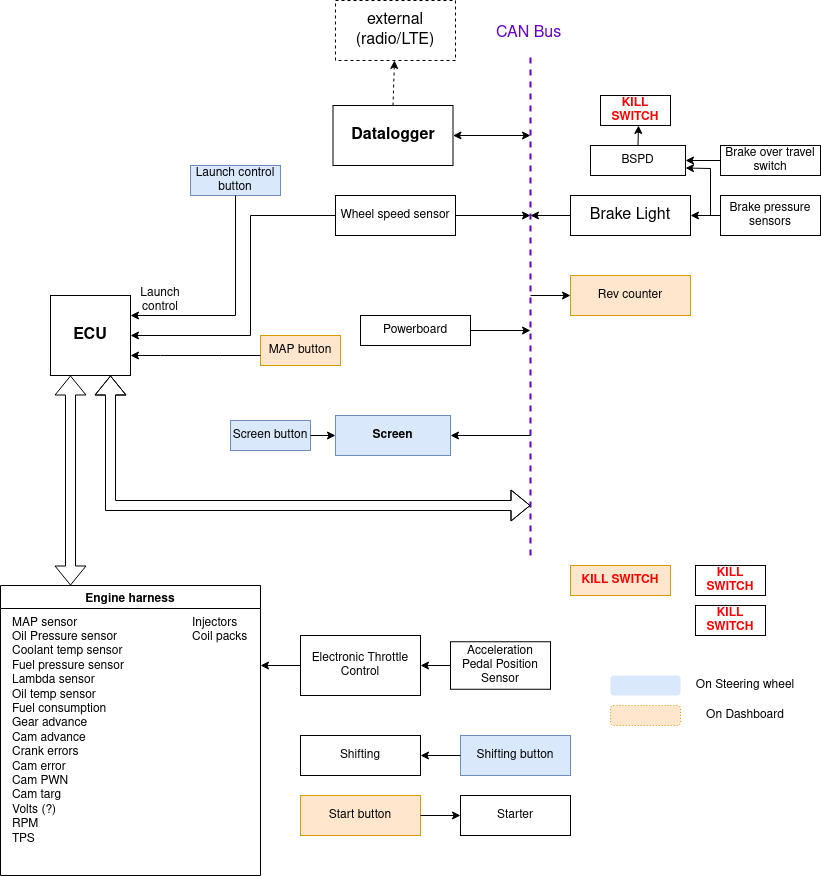

The diagram above was exported from draw.io. Its source (the exported page's mxGraphModel, read from the mxfile embedded in the PNG):
<mxGraphModel dx="911" dy="1261" grid="1" gridSize="10" guides="1" tooltips="1" connect="1" arrows="1" fold="1" page="1" pageScale="1" pageWidth="850" pageHeight="1100" math="0" shadow="0">
  <root>
    <mxCell id="0" />
    <mxCell id="1" parent="0" />
    <mxCell id="c1CdKB53E6IpENWM82y7-1" value="ECU" style="whiteSpace=wrap;html=1;aspect=fixed;fontSize=16;fontStyle=1" parent="1" vertex="1">
      <mxGeometry x="80" y="380" width="80" height="80" as="geometry" />
    </mxCell>
    <mxCell id="c1CdKB53E6IpENWM82y7-2" value="&lt;b&gt;Datalogger&lt;/b&gt;" style="rounded=0;whiteSpace=wrap;html=1;fontSize=16;" parent="1" vertex="1">
      <mxGeometry x="362.5" y="190" width="120" height="60" as="geometry" />
    </mxCell>
    <mxCell id="c1CdKB53E6IpENWM82y7-4" value="" style="endArrow=classic;html=1;rounded=0;fontSize=16;exitX=0.5;exitY=0;exitDx=0;exitDy=0;dashed=1;" parent="1" source="c1CdKB53E6IpENWM82y7-2" target="c1CdKB53E6IpENWM82y7-5" edge="1">
      <mxGeometry width="50" height="50" relative="1" as="geometry">
        <mxPoint x="50" y="500" as="sourcePoint" />
        <mxPoint x="80" y="50" as="targetPoint" />
      </mxGeometry>
    </mxCell>
    <mxCell id="c1CdKB53E6IpENWM82y7-5" value="external (radio/LTE)" style="rounded=0;whiteSpace=wrap;html=1;fontSize=16;dashed=1;" parent="1" vertex="1">
      <mxGeometry x="365" y="85" width="120" height="60" as="geometry" />
    </mxCell>
    <mxCell id="c1CdKB53E6IpENWM82y7-7" value="" style="endArrow=none;dashed=1;html=1;strokeWidth=2;rounded=0;fontSize=16;strokeColor=#6600CC;" parent="1" edge="1">
      <mxGeometry width="50" height="50" relative="1" as="geometry">
        <mxPoint x="560" y="640" as="sourcePoint" />
        <mxPoint x="560" y="140" as="targetPoint" />
      </mxGeometry>
    </mxCell>
    <mxCell id="c1CdKB53E6IpENWM82y7-8" value="CAN Bus" style="text;strokeColor=none;fillColor=none;align=left;verticalAlign=middle;spacingLeft=4;spacingRight=4;overflow=hidden;points=[[0,0.5],[1,0.5]];portConstraint=eastwest;rotatable=0;dashed=1;fontSize=16;fontColor=#6600CC;" parent="1" vertex="1">
      <mxGeometry x="520" y="100" width="80" height="30" as="geometry" />
    </mxCell>
    <mxCell id="c1CdKB53E6IpENWM82y7-9" value="Brake Light" style="rounded=0;whiteSpace=wrap;html=1;fontSize=16;" parent="1" vertex="1">
      <mxGeometry x="600" y="280" width="120" height="40" as="geometry" />
    </mxCell>
    <mxCell id="c1CdKB53E6IpENWM82y7-10" value="" style="endArrow=classic;html=1;rounded=0;fontSize=16;exitX=0;exitY=0.5;exitDx=0;exitDy=0;" parent="1" source="c1CdKB53E6IpENWM82y7-9" edge="1">
      <mxGeometry width="50" height="50" relative="1" as="geometry">
        <mxPoint x="560" y="570" as="sourcePoint" />
        <mxPoint x="560" y="300" as="targetPoint" />
      </mxGeometry>
    </mxCell>
    <mxCell id="c1CdKB53E6IpENWM82y7-12" value="" style="shape=flexArrow;endArrow=classic;startArrow=classic;html=1;rounded=0;fontSize=16;entryX=0.75;entryY=1;entryDx=0;entryDy=0;" parent="1" target="c1CdKB53E6IpENWM82y7-1" edge="1">
      <mxGeometry width="100" height="100" relative="1" as="geometry">
        <mxPoint x="560" y="590" as="sourcePoint" />
        <mxPoint x="630" y="500" as="targetPoint" />
        <Array as="points">
          <mxPoint x="140" y="590" />
        </Array>
      </mxGeometry>
    </mxCell>
    <mxCell id="P4gOrk3cSSqJTjkzEms2-1" value="Brake pressure sensors" style="rounded=0;whiteSpace=wrap;html=1;fontSize=12;" vertex="1" parent="1">
      <mxGeometry x="750" y="280" width="100" height="40" as="geometry" />
    </mxCell>
    <mxCell id="P4gOrk3cSSqJTjkzEms2-2" value="" style="endArrow=classic;html=1;rounded=0;fontSize=12;exitX=0;exitY=0.5;exitDx=0;exitDy=0;entryX=1;entryY=0.5;entryDx=0;entryDy=0;" edge="1" parent="1" source="P4gOrk3cSSqJTjkzEms2-1" target="c1CdKB53E6IpENWM82y7-9">
      <mxGeometry width="50" height="50" relative="1" as="geometry">
        <mxPoint x="450" y="570" as="sourcePoint" />
        <mxPoint x="500" y="520" as="targetPoint" />
      </mxGeometry>
    </mxCell>
    <mxCell id="P4gOrk3cSSqJTjkzEms2-3" value="Rev counter" style="rounded=0;whiteSpace=wrap;html=1;fontSize=12;fillColor=#ffe6cc;strokeColor=#d79b00;" vertex="1" parent="1">
      <mxGeometry x="600" y="360" width="120" height="40" as="geometry" />
    </mxCell>
    <mxCell id="P4gOrk3cSSqJTjkzEms2-4" value="" style="endArrow=classic;html=1;rounded=0;fontSize=12;entryX=0;entryY=0.5;entryDx=0;entryDy=0;" edge="1" parent="1" target="P4gOrk3cSSqJTjkzEms2-3">
      <mxGeometry width="50" height="50" relative="1" as="geometry">
        <mxPoint x="560" y="380" as="sourcePoint" />
        <mxPoint x="500" y="520" as="targetPoint" />
      </mxGeometry>
    </mxCell>
    <mxCell id="P4gOrk3cSSqJTjkzEms2-5" value="Wheel speed sensor" style="rounded=0;whiteSpace=wrap;html=1;fontSize=12;" vertex="1" parent="1">
      <mxGeometry x="365" y="280" width="120" height="40" as="geometry" />
    </mxCell>
    <mxCell id="P4gOrk3cSSqJTjkzEms2-6" value="" style="endArrow=classic;html=1;rounded=0;fontSize=12;exitX=0;exitY=0.5;exitDx=0;exitDy=0;entryX=1;entryY=0.5;entryDx=0;entryDy=0;" edge="1" parent="1" source="P4gOrk3cSSqJTjkzEms2-5" target="c1CdKB53E6IpENWM82y7-1">
      <mxGeometry width="50" height="50" relative="1" as="geometry">
        <mxPoint x="450" y="570" as="sourcePoint" />
        <mxPoint x="500" y="520" as="targetPoint" />
        <Array as="points">
          <mxPoint x="280" y="300" />
          <mxPoint x="280" y="420" />
        </Array>
      </mxGeometry>
    </mxCell>
    <mxCell id="P4gOrk3cSSqJTjkzEms2-7" value="Launch control" style="text;html=1;strokeColor=none;fillColor=none;align=center;verticalAlign=middle;whiteSpace=wrap;rounded=0;fontSize=12;" vertex="1" parent="1">
      <mxGeometry x="160" y="370" width="60" height="30" as="geometry" />
    </mxCell>
    <mxCell id="P4gOrk3cSSqJTjkzEms2-8" value="" style="endArrow=classic;html=1;rounded=0;fontSize=12;exitX=1;exitY=0.5;exitDx=0;exitDy=0;" edge="1" parent="1" source="P4gOrk3cSSqJTjkzEms2-5">
      <mxGeometry width="50" height="50" relative="1" as="geometry">
        <mxPoint x="360" y="540" as="sourcePoint" />
        <mxPoint x="560" y="300" as="targetPoint" />
      </mxGeometry>
    </mxCell>
    <mxCell id="P4gOrk3cSSqJTjkzEms2-9" value="Launch control button" style="rounded=0;whiteSpace=wrap;html=1;fontSize=12;fillColor=#dae8fc;strokeColor=#6c8ebf;" vertex="1" parent="1">
      <mxGeometry x="220" y="250" width="90" height="30" as="geometry" />
    </mxCell>
    <mxCell id="P4gOrk3cSSqJTjkzEms2-10" value="" style="endArrow=classic;html=1;rounded=0;fontSize=12;entryX=1;entryY=0.25;entryDx=0;entryDy=0;" edge="1" parent="1" source="P4gOrk3cSSqJTjkzEms2-9" target="c1CdKB53E6IpENWM82y7-1">
      <mxGeometry width="50" height="50" relative="1" as="geometry">
        <mxPoint x="255" y="260" as="sourcePoint" />
        <mxPoint x="450" y="490" as="targetPoint" />
        <Array as="points">
          <mxPoint x="265" y="400" />
        </Array>
      </mxGeometry>
    </mxCell>
    <mxCell id="P4gOrk3cSSqJTjkzEms2-13" value="&lt;b&gt;Screen&lt;/b&gt;" style="rounded=0;whiteSpace=wrap;html=1;fontSize=12;fillColor=#dae8fc;strokeColor=#6c8ebf;" vertex="1" parent="1">
      <mxGeometry x="365" y="500" width="115" height="40" as="geometry" />
    </mxCell>
    <mxCell id="P4gOrk3cSSqJTjkzEms2-14" value="" style="endArrow=classic;html=1;rounded=0;fontSize=12;entryX=1;entryY=0.5;entryDx=0;entryDy=0;" edge="1" parent="1" target="P4gOrk3cSSqJTjkzEms2-13">
      <mxGeometry width="50" height="50" relative="1" as="geometry">
        <mxPoint x="560" y="520" as="sourcePoint" />
        <mxPoint x="450" y="500" as="targetPoint" />
      </mxGeometry>
    </mxCell>
    <mxCell id="P4gOrk3cSSqJTjkzEms2-15" value="Screen button" style="rounded=0;whiteSpace=wrap;html=1;fontSize=12;fillColor=#dae8fc;strokeColor=#6c8ebf;" vertex="1" parent="1">
      <mxGeometry x="260" y="505" width="80" height="30" as="geometry" />
    </mxCell>
    <mxCell id="P4gOrk3cSSqJTjkzEms2-16" value="" style="endArrow=classic;html=1;rounded=0;fontSize=12;exitX=1;exitY=0.5;exitDx=0;exitDy=0;entryX=0;entryY=0.5;entryDx=0;entryDy=0;" edge="1" parent="1" source="P4gOrk3cSSqJTjkzEms2-15" target="P4gOrk3cSSqJTjkzEms2-13">
      <mxGeometry width="50" height="50" relative="1" as="geometry">
        <mxPoint x="400" y="550" as="sourcePoint" />
        <mxPoint x="450" y="500" as="targetPoint" />
      </mxGeometry>
    </mxCell>
    <mxCell id="P4gOrk3cSSqJTjkzEms2-17" value="MAP button" style="rounded=0;whiteSpace=wrap;html=1;fontSize=12;fillColor=#ffe6cc;strokeColor=#d79b00;" vertex="1" parent="1">
      <mxGeometry x="290" y="420" width="80" height="30" as="geometry" />
    </mxCell>
    <mxCell id="P4gOrk3cSSqJTjkzEms2-18" value="" style="endArrow=classic;html=1;rounded=0;fontSize=12;entryX=1;entryY=0.75;entryDx=0;entryDy=0;" edge="1" parent="1" target="c1CdKB53E6IpENWM82y7-1">
      <mxGeometry width="50" height="50" relative="1" as="geometry">
        <mxPoint x="290" y="440" as="sourcePoint" />
        <mxPoint x="450" y="490" as="targetPoint" />
        <Array as="points">
          <mxPoint x="250" y="440" />
          <mxPoint x="190" y="440" />
        </Array>
      </mxGeometry>
    </mxCell>
    <mxCell id="P4gOrk3cSSqJTjkzEms2-21" value="Shifting button" style="rounded=0;whiteSpace=wrap;html=1;fontSize=12;fillColor=#dae8fc;strokeColor=#6c8ebf;" vertex="1" parent="1">
      <mxGeometry x="490" y="820" width="110" height="40" as="geometry" />
    </mxCell>
    <mxCell id="P4gOrk3cSSqJTjkzEms2-22" value="Shifting" style="rounded=0;whiteSpace=wrap;html=1;fontSize=12;" vertex="1" parent="1">
      <mxGeometry x="330" y="820" width="120" height="40" as="geometry" />
    </mxCell>
    <mxCell id="P4gOrk3cSSqJTjkzEms2-23" value="" style="endArrow=classic;html=1;rounded=0;fontSize=12;exitX=0;exitY=0.5;exitDx=0;exitDy=0;entryX=1;entryY=0.5;entryDx=0;entryDy=0;" edge="1" parent="1" source="P4gOrk3cSSqJTjkzEms2-21" target="P4gOrk3cSSqJTjkzEms2-22">
      <mxGeometry width="50" height="50" relative="1" as="geometry">
        <mxPoint x="200" y="460" as="sourcePoint" />
        <mxPoint x="250" y="410" as="targetPoint" />
      </mxGeometry>
    </mxCell>
    <mxCell id="P4gOrk3cSSqJTjkzEms2-24" value="Start button" style="rounded=0;whiteSpace=wrap;html=1;fontSize=12;fillColor=#ffe6cc;strokeColor=#d79b00;" vertex="1" parent="1">
      <mxGeometry x="330" y="880" width="120" height="40" as="geometry" />
    </mxCell>
    <mxCell id="P4gOrk3cSSqJTjkzEms2-25" value="Starter" style="rounded=0;whiteSpace=wrap;html=1;fontSize=12;" vertex="1" parent="1">
      <mxGeometry x="490" y="880" width="110" height="40" as="geometry" />
    </mxCell>
    <mxCell id="P4gOrk3cSSqJTjkzEms2-26" value="" style="endArrow=classic;html=1;rounded=0;fontSize=12;exitX=1;exitY=0.5;exitDx=0;exitDy=0;entryX=0;entryY=0.5;entryDx=0;entryDy=0;" edge="1" parent="1" source="P4gOrk3cSSqJTjkzEms2-24" target="P4gOrk3cSSqJTjkzEms2-25">
      <mxGeometry width="50" height="50" relative="1" as="geometry">
        <mxPoint x="650" y="520" as="sourcePoint" />
        <mxPoint x="700" y="470" as="targetPoint" />
      </mxGeometry>
    </mxCell>
    <mxCell id="P4gOrk3cSSqJTjkzEms2-34" value="" style="shape=flexArrow;endArrow=classic;startArrow=classic;html=1;rounded=0;fontSize=12;entryX=0.25;entryY=1;entryDx=0;entryDy=0;" edge="1" parent="1" target="c1CdKB53E6IpENWM82y7-1">
      <mxGeometry width="100" height="100" relative="1" as="geometry">
        <mxPoint x="100" y="670" as="sourcePoint" />
        <mxPoint x="470" y="560" as="targetPoint" />
      </mxGeometry>
    </mxCell>
    <mxCell id="P4gOrk3cSSqJTjkzEms2-36" value="Engine harness" style="swimlane;fontSize=12;" vertex="1" parent="1">
      <mxGeometry x="30" y="670" width="260" height="290" as="geometry">
        <mxRectangle y="670" width="120" height="23" as="alternateBounds" />
      </mxGeometry>
    </mxCell>
    <mxCell id="P4gOrk3cSSqJTjkzEms2-37" value="&lt;div align=&quot;left&quot;&gt;MAP sensor&lt;/div&gt;&lt;div align=&quot;left&quot;&gt;Oil Pressure sensor&lt;/div&gt;&lt;div align=&quot;left&quot;&gt;Coolant temp sensor&lt;/div&gt;&lt;div align=&quot;left&quot;&gt;Fuel pressure sensor&lt;/div&gt;&lt;div align=&quot;left&quot;&gt;Lambda sensor&lt;/div&gt;&lt;div align=&quot;left&quot;&gt;Oil temp sensor&lt;/div&gt;&lt;div align=&quot;left&quot;&gt;Fuel consumption&lt;/div&gt;&lt;div align=&quot;left&quot;&gt;Gear advance&lt;/div&gt;&lt;div align=&quot;left&quot;&gt;Cam advance&lt;/div&gt;&lt;div align=&quot;left&quot;&gt;Crank errors&lt;/div&gt;&lt;div align=&quot;left&quot;&gt;Cam error&lt;/div&gt;&lt;div align=&quot;left&quot;&gt;Cam PWN&lt;/div&gt;&lt;div align=&quot;left&quot;&gt;Cam targ&lt;/div&gt;&lt;div align=&quot;left&quot;&gt;Volts (?)&lt;/div&gt;&lt;div align=&quot;left&quot;&gt;RPM&lt;/div&gt;&lt;div align=&quot;left&quot;&gt;TPS&lt;/div&gt;&lt;br&gt;&lt;div align=&quot;left&quot;&gt;&lt;br&gt;&lt;/div&gt;" style="text;html=1;align=left;verticalAlign=middle;resizable=0;points=[];autosize=1;strokeColor=none;fillColor=none;fontSize=12;" vertex="1" parent="P4gOrk3cSSqJTjkzEms2-36">
      <mxGeometry x="10" y="30" width="130" height="260" as="geometry" />
    </mxCell>
    <mxCell id="P4gOrk3cSSqJTjkzEms2-39" value="&lt;div&gt;Injectors&lt;/div&gt;&lt;div&gt;Coil packs&lt;br&gt;&lt;/div&gt;" style="text;html=1;strokeColor=none;fillColor=none;align=left;verticalAlign=middle;whiteSpace=wrap;rounded=0;fontSize=12;" vertex="1" parent="P4gOrk3cSSqJTjkzEms2-36">
      <mxGeometry x="190" y="30" width="60" height="30" as="geometry" />
    </mxCell>
    <mxCell id="P4gOrk3cSSqJTjkzEms2-40" value="" style="rounded=1;whiteSpace=wrap;html=1;fontSize=12;align=left;dashed=1;dashPattern=1 2;fillColor=#dae8fc;strokeColor=none;" vertex="1" parent="1">
      <mxGeometry x="640" y="760" width="70" height="20" as="geometry" />
    </mxCell>
    <mxCell id="P4gOrk3cSSqJTjkzEms2-41" value="On Steering wheel" style="text;html=1;strokeColor=none;fillColor=none;align=center;verticalAlign=middle;whiteSpace=wrap;rounded=0;dashed=1;dashPattern=1 2;fontSize=12;" vertex="1" parent="1">
      <mxGeometry x="720" y="760" width="110" height="20" as="geometry" />
    </mxCell>
    <mxCell id="P4gOrk3cSSqJTjkzEms2-43" value="" style="rounded=1;whiteSpace=wrap;html=1;fontSize=12;align=left;dashed=1;dashPattern=1 2;fillColor=#ffe6cc;strokeColor=#d79b00;" vertex="1" parent="1">
      <mxGeometry x="640" y="790" width="70" height="20" as="geometry" />
    </mxCell>
    <mxCell id="P4gOrk3cSSqJTjkzEms2-44" value="&lt;div&gt;On Dashboard&lt;/div&gt;" style="text;html=1;strokeColor=none;fillColor=none;align=center;verticalAlign=middle;whiteSpace=wrap;rounded=0;dashed=1;dashPattern=1 2;fontSize=12;" vertex="1" parent="1">
      <mxGeometry x="720" y="790" width="110" height="20" as="geometry" />
    </mxCell>
    <mxCell id="P4gOrk3cSSqJTjkzEms2-45" value="Powerboard" style="rounded=0;whiteSpace=wrap;html=1;fontSize=12;align=center;" vertex="1" parent="1">
      <mxGeometry x="390" y="400" width="110" height="30" as="geometry" />
    </mxCell>
    <mxCell id="P4gOrk3cSSqJTjkzEms2-46" value="" style="endArrow=classic;html=1;rounded=0;fontSize=12;exitX=1;exitY=0.5;exitDx=0;exitDy=0;" edge="1" parent="1" source="P4gOrk3cSSqJTjkzEms2-45">
      <mxGeometry width="50" height="50" relative="1" as="geometry">
        <mxPoint x="400" y="500" as="sourcePoint" />
        <mxPoint x="560" y="415" as="targetPoint" />
      </mxGeometry>
    </mxCell>
    <mxCell id="P4gOrk3cSSqJTjkzEms2-47" value="" style="endArrow=classic;startArrow=classic;html=1;rounded=0;fontSize=12;exitX=1;exitY=0.5;exitDx=0;exitDy=0;" edge="1" parent="1" source="c1CdKB53E6IpENWM82y7-2">
      <mxGeometry width="50" height="50" relative="1" as="geometry">
        <mxPoint x="400" y="500" as="sourcePoint" />
        <mxPoint x="560" y="220" as="targetPoint" />
      </mxGeometry>
    </mxCell>
    <mxCell id="P4gOrk3cSSqJTjkzEms2-48" value="Brake over travel switch" style="rounded=0;whiteSpace=wrap;html=1;fontSize=12;align=center;" vertex="1" parent="1">
      <mxGeometry x="750" y="230" width="100" height="30" as="geometry" />
    </mxCell>
    <mxCell id="P4gOrk3cSSqJTjkzEms2-49" value="BSPD" style="rounded=0;whiteSpace=wrap;html=1;fontSize=12;align=center;" vertex="1" parent="1">
      <mxGeometry x="620" y="230" width="95" height="30" as="geometry" />
    </mxCell>
    <mxCell id="P4gOrk3cSSqJTjkzEms2-50" value="" style="endArrow=classic;html=1;rounded=0;fontSize=12;exitX=0;exitY=0.5;exitDx=0;exitDy=0;entryX=1;entryY=0.5;entryDx=0;entryDy=0;" edge="1" parent="1" source="P4gOrk3cSSqJTjkzEms2-48" target="P4gOrk3cSSqJTjkzEms2-49">
      <mxGeometry width="50" height="50" relative="1" as="geometry">
        <mxPoint x="400" y="500" as="sourcePoint" />
        <mxPoint x="450" y="450" as="targetPoint" />
      </mxGeometry>
    </mxCell>
    <mxCell id="P4gOrk3cSSqJTjkzEms2-51" value="" style="endArrow=classic;html=1;rounded=0;fontSize=12;entryX=1;entryY=0.75;entryDx=0;entryDy=0;" edge="1" parent="1" target="P4gOrk3cSSqJTjkzEms2-49">
      <mxGeometry width="50" height="50" relative="1" as="geometry">
        <mxPoint x="740" y="300" as="sourcePoint" />
        <mxPoint x="450" y="450" as="targetPoint" />
        <Array as="points">
          <mxPoint x="740" y="253" />
        </Array>
      </mxGeometry>
    </mxCell>
    <mxCell id="P4gOrk3cSSqJTjkzEms2-52" value="KILL SWITCH" style="rounded=0;whiteSpace=wrap;html=1;fontSize=12;align=center;fontColor=#FF0000;fontStyle=1" vertex="1" parent="1">
      <mxGeometry x="630" y="180" width="70" height="30" as="geometry" />
    </mxCell>
    <mxCell id="P4gOrk3cSSqJTjkzEms2-53" value="" style="endArrow=classic;html=1;rounded=0;fontSize=12;exitX=0.5;exitY=0;exitDx=0;exitDy=0;" edge="1" parent="1" source="P4gOrk3cSSqJTjkzEms2-49">
      <mxGeometry width="50" height="50" relative="1" as="geometry">
        <mxPoint x="400" y="500" as="sourcePoint" />
        <mxPoint x="668" y="210" as="targetPoint" />
      </mxGeometry>
    </mxCell>
    <mxCell id="P4gOrk3cSSqJTjkzEms2-54" value="KILL SWITCH" style="rounded=0;whiteSpace=wrap;html=1;fontSize=12;align=center;fontStyle=1;fillColor=#ffe6cc;strokeColor=#d79b00;fontColor=#FF0000;" vertex="1" parent="1">
      <mxGeometry x="600" y="650" width="100" height="30" as="geometry" />
    </mxCell>
    <mxCell id="P4gOrk3cSSqJTjkzEms2-55" value="KILL SWITCH" style="rounded=0;whiteSpace=wrap;html=1;fontSize=12;align=center;fontColor=#FF0000;fontStyle=1" vertex="1" parent="1">
      <mxGeometry x="725" y="650" width="70" height="30" as="geometry" />
    </mxCell>
    <mxCell id="P4gOrk3cSSqJTjkzEms2-56" value="KILL SWITCH" style="rounded=0;whiteSpace=wrap;html=1;fontSize=12;align=center;fontColor=#FF0000;fontStyle=1" vertex="1" parent="1">
      <mxGeometry x="725" y="690" width="70" height="30" as="geometry" />
    </mxCell>
    <mxCell id="P4gOrk3cSSqJTjkzEms2-57" value="Acceleration Pedal Position Sensor" style="rounded=0;whiteSpace=wrap;html=1;fontSize=12;align=center;" vertex="1" parent="1">
      <mxGeometry x="480" y="726.25" width="100" height="47.5" as="geometry" />
    </mxCell>
    <mxCell id="P4gOrk3cSSqJTjkzEms2-58" value="Electronic Throttle Control" style="rounded=0;whiteSpace=wrap;html=1;fontSize=12;align=center;" vertex="1" parent="1">
      <mxGeometry x="330" y="720" width="120" height="60" as="geometry" />
    </mxCell>
    <mxCell id="P4gOrk3cSSqJTjkzEms2-59" value="" style="endArrow=classic;html=1;rounded=0;fontSize=12;fontColor=#6600CC;strokeColor=#000000;exitX=0;exitY=0.5;exitDx=0;exitDy=0;entryX=1;entryY=0.5;entryDx=0;entryDy=0;" edge="1" parent="1" source="P4gOrk3cSSqJTjkzEms2-57" target="P4gOrk3cSSqJTjkzEms2-58">
      <mxGeometry width="50" height="50" relative="1" as="geometry">
        <mxPoint x="400" y="460" as="sourcePoint" />
        <mxPoint x="450" y="410" as="targetPoint" />
      </mxGeometry>
    </mxCell>
    <mxCell id="P4gOrk3cSSqJTjkzEms2-60" value="" style="endArrow=classic;html=1;rounded=0;fontSize=12;fontColor=#6600CC;strokeColor=#000000;exitX=0;exitY=0.5;exitDx=0;exitDy=0;" edge="1" parent="1" source="P4gOrk3cSSqJTjkzEms2-58">
      <mxGeometry width="50" height="50" relative="1" as="geometry">
        <mxPoint x="400" y="460" as="sourcePoint" />
        <mxPoint x="290" y="750" as="targetPoint" />
      </mxGeometry>
    </mxCell>
  </root>
</mxGraphModel>